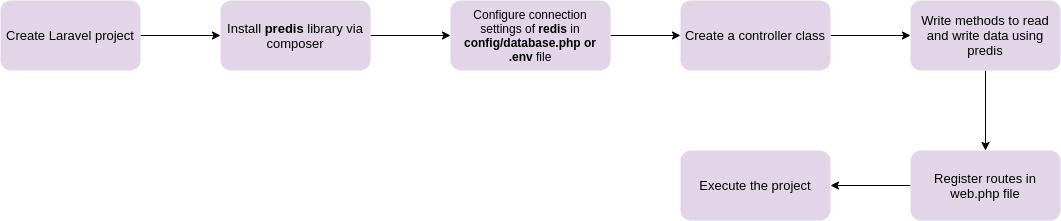

The diagram above was exported from draw.io. Its source (the exported page's mxGraphModel, read from the mxfile embedded in the PNG):
<mxGraphModel dx="1422" dy="749" grid="1" gridSize="10" guides="1" tooltips="1" connect="1" arrows="1" fold="1" page="1" pageScale="1" pageWidth="850" pageHeight="1100" math="0" shadow="0">
  <root>
    <mxCell id="0" />
    <mxCell id="1" parent="0" />
    <mxCell id="2" value="" style="edgeStyle=orthogonalEdgeStyle;rounded=0;orthogonalLoop=1;jettySize=auto;html=1;" edge="1" source="3" target="5" parent="1">
      <mxGeometry relative="1" as="geometry" />
    </mxCell>
    <mxCell id="3" value="&lt;font style=&quot;font-size: 13px&quot;&gt;Create Laravel project&lt;/font&gt;" style="rounded=1;whiteSpace=wrap;html=1;fillColor=#e1d5e7;strokeColor=none;" vertex="1" parent="1">
      <mxGeometry x="130" y="690" width="140" height="70" as="geometry" />
    </mxCell>
    <mxCell id="4" value="" style="edgeStyle=orthogonalEdgeStyle;rounded=0;orthogonalLoop=1;jettySize=auto;html=1;" edge="1" source="5" target="7" parent="1">
      <mxGeometry relative="1" as="geometry" />
    </mxCell>
    <mxCell id="5" value="&lt;span style=&quot;font-size: 13px&quot;&gt;Install &lt;b&gt;predis&lt;/b&gt; library via composer&lt;/span&gt;" style="rounded=1;whiteSpace=wrap;html=1;fillColor=#e1d5e7;strokeColor=none;" vertex="1" parent="1">
      <mxGeometry x="350" y="690" width="150" height="70" as="geometry" />
    </mxCell>
    <mxCell id="6" value="" style="edgeStyle=orthogonalEdgeStyle;rounded=0;orthogonalLoop=1;jettySize=auto;html=1;" edge="1" source="7" target="9" parent="1">
      <mxGeometry relative="1" as="geometry" />
    </mxCell>
    <mxCell id="7" value="Configure connection settings of &lt;b&gt;redis&lt;/b&gt; in &lt;b&gt;config/database.php or .env&lt;/b&gt; file" style="rounded=1;whiteSpace=wrap;html=1;fillColor=#e1d5e7;strokeColor=none;" vertex="1" parent="1">
      <mxGeometry x="580" y="690" width="160" height="70" as="geometry" />
    </mxCell>
    <mxCell id="8" value="" style="edgeStyle=orthogonalEdgeStyle;rounded=0;orthogonalLoop=1;jettySize=auto;html=1;" edge="1" source="9" target="11" parent="1">
      <mxGeometry relative="1" as="geometry" />
    </mxCell>
    <mxCell id="9" value="&lt;font style=&quot;font-size: 13px&quot;&gt;Create a controller class&lt;/font&gt;" style="rounded=1;whiteSpace=wrap;html=1;fillColor=#e1d5e7;strokeColor=none;" vertex="1" parent="1">
      <mxGeometry x="810" y="690" width="150" height="70" as="geometry" />
    </mxCell>
    <mxCell id="10" value="" style="edgeStyle=orthogonalEdgeStyle;rounded=0;orthogonalLoop=1;jettySize=auto;html=1;" edge="1" source="11" target="13" parent="1">
      <mxGeometry relative="1" as="geometry" />
    </mxCell>
    <mxCell id="11" value="&lt;span style=&quot;font-size: 13px&quot;&gt;Write methods to read and write data using predis&lt;/span&gt;" style="rounded=1;whiteSpace=wrap;html=1;fillColor=#e1d5e7;strokeColor=none;" vertex="1" parent="1">
      <mxGeometry x="1040" y="690" width="150" height="70" as="geometry" />
    </mxCell>
    <mxCell id="12" value="" style="edgeStyle=orthogonalEdgeStyle;rounded=0;orthogonalLoop=1;jettySize=auto;html=1;" edge="1" source="13" target="14" parent="1">
      <mxGeometry relative="1" as="geometry" />
    </mxCell>
    <mxCell id="13" value="&lt;span style=&quot;font-size: 13px&quot;&gt;Register routes in web.php file&lt;/span&gt;" style="rounded=1;whiteSpace=wrap;html=1;fillColor=#e1d5e7;strokeColor=none;" vertex="1" parent="1">
      <mxGeometry x="1040" y="840" width="150" height="70" as="geometry" />
    </mxCell>
    <mxCell id="14" value="&lt;span style=&quot;font-size: 13px&quot;&gt;Execute the project&lt;/span&gt;" style="rounded=1;whiteSpace=wrap;html=1;fillColor=#e1d5e7;strokeColor=none;" vertex="1" parent="1">
      <mxGeometry x="810" y="840" width="150" height="70" as="geometry" />
    </mxCell>
  </root>
</mxGraphModel>